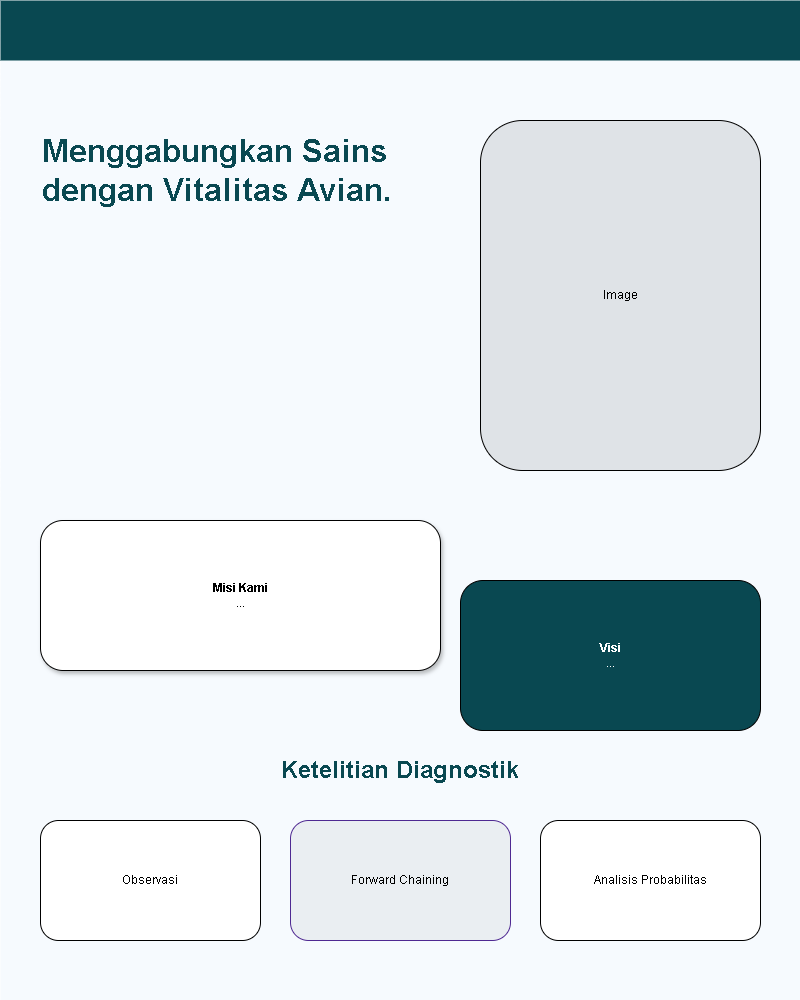

The diagram above was exported from draw.io. Its source (the exported page's mxGraphModel, read from the mxfile embedded in the PNG):
<mxGraphModel dx="1049" dy="1251" grid="1" gridSize="10" guides="1" tooltips="1" connect="1" arrows="1" fold="1" page="1" pageScale="1" pageWidth="827" pageHeight="1169" math="0" shadow="0">
  <root>
    <mxCell id="0" />
    <mxCell id="1" parent="0" />
    <mxCell id="bg" value="" style="rounded=0;whiteSpace=wrap;html=1;fillColor=#f6fafe;strokeColor=none;" parent="1" vertex="1">
      <mxGeometry width="800" height="1000" as="geometry" />
    </mxCell>
    <mxCell id="nav" value="" style="rounded=0;whiteSpace=wrap;html=1;fillColor=#094851;strokeColor=none;" parent="1" vertex="1">
      <mxGeometry width="800" height="60" as="geometry" />
    </mxCell>
    <mxCell id="hero" value="&lt;b&gt;Menggabungkan Sains dengan Vitalitas Avian.&lt;/b&gt;" style="text;html=1;strokeColor=none;fillColor=none;align=left;verticalAlign=middle;whiteSpace=wrap;rounded=0;fontSize=32;fontColor=#094851;" parent="1" vertex="1">
      <mxGeometry x="40" y="120" width="400" height="100" as="geometry" />
    </mxCell>
    <mxCell id="img" value="Image" style="rounded=0;whiteSpace=wrap;html=1;fillColor=#dfe3e7;rounded=1;" parent="1" vertex="1">
      <mxGeometry x="480" y="120" width="280" height="350" as="geometry" />
    </mxCell>
    <mxCell id="mission" value="&lt;b&gt;Misi Kami&lt;/b&gt;&lt;br/&gt;..." style="rounded=0;whiteSpace=wrap;html=1;fillColor=#ffffff;rounded=1;shadow=1;" parent="1" vertex="1">
      <mxGeometry x="40" y="520" width="400" height="150" as="geometry" />
    </mxCell>
    <mxCell id="vision" value="&lt;b&gt;Visi&lt;/b&gt;&lt;br/&gt;..." style="rounded=0;whiteSpace=wrap;html=1;fillColor=#094851;fontColor=#ffffff;rounded=1;" parent="1" vertex="1">
      <mxGeometry x="460" y="580" width="300" height="150" as="geometry" />
    </mxCell>
    <mxCell id="htw_t" value="&lt;b&gt;Ketelitian Diagnostik&lt;/b&gt;" style="text;html=1;strokeColor=none;fillColor=none;align=left;verticalAlign=middle;whiteSpace=wrap;rounded=0;align=center;fontSize=24;fontColor=#094851;" parent="1" vertex="1">
      <mxGeometry y="750" width="800" height="40" as="geometry" />
    </mxCell>
    <mxCell id="s1" value="Observasi" style="rounded=0;whiteSpace=wrap;html=1;fillColor=#ffffff;rounded=1;" parent="1" vertex="1">
      <mxGeometry x="40" y="820" width="220" height="120" as="geometry" />
    </mxCell>
    <mxCell id="s2" value="Forward Chaining" style="rounded=0;whiteSpace=wrap;html=1;fillColor=#eaeef2;rounded=1;borderLeft=4;strokeColor=#4f2992;" parent="1" vertex="1">
      <mxGeometry x="290" y="820" width="220" height="120" as="geometry" />
    </mxCell>
    <mxCell id="s3" value="Analisis Probabilitas" style="rounded=0;whiteSpace=wrap;html=1;fillColor=#ffffff;rounded=1;" parent="1" vertex="1">
      <mxGeometry x="540" y="820" width="220" height="120" as="geometry" />
    </mxCell>
  </root>
</mxGraphModel>